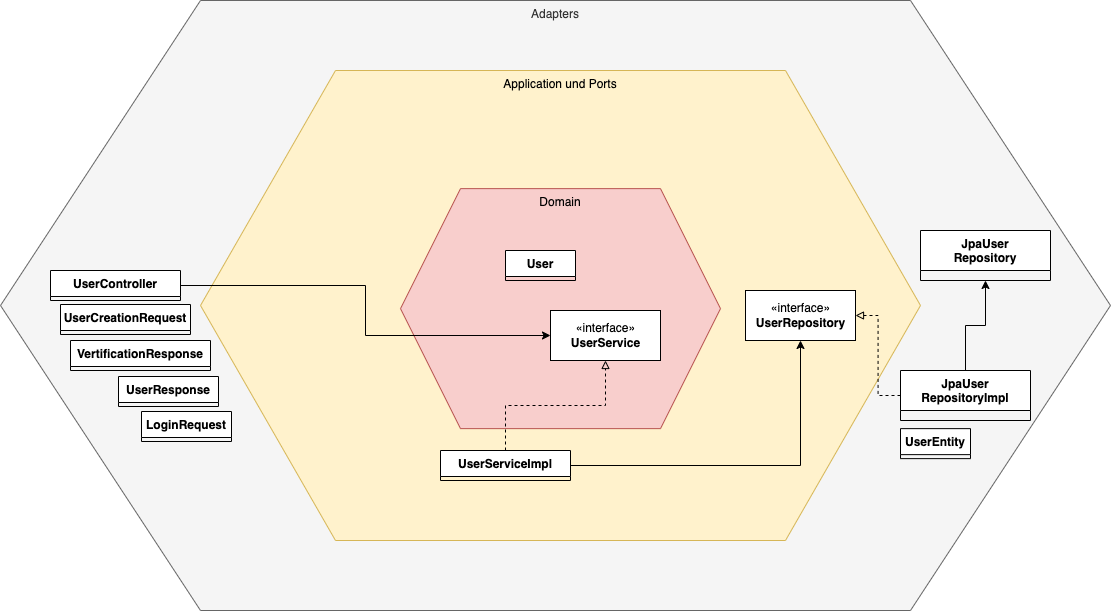

The diagram above was exported from draw.io. Its source (the exported page's mxGraphModel, read from the mxfile embedded in the PNG):
<mxGraphModel dx="2281" dy="2228" grid="1" gridSize="10" guides="1" tooltips="1" connect="1" arrows="1" fold="1" page="1" pageScale="1" pageWidth="827" pageHeight="1169" math="0" shadow="0">
  <root>
    <mxCell id="0" />
    <mxCell id="1" parent="0" />
    <mxCell id="gLNzqGBAslZVzh7j1haa-3" value="Adapters" style="shape=hexagon;perimeter=hexagonPerimeter2;whiteSpace=wrap;html=1;fixedSize=1;size=200;verticalAlign=top;fillColor=#f5f5f5;fontColor=#333333;strokeColor=#666666;" parent="1" vertex="1">
      <mxGeometry x="-200" y="-130" width="1110" height="610" as="geometry" />
    </mxCell>
    <mxCell id="gLNzqGBAslZVzh7j1haa-2" value="Application und Ports" style="shape=hexagon;perimeter=hexagonPerimeter2;whiteSpace=wrap;html=1;fixedSize=1;size=135;align=center;verticalAlign=top;fillColor=#fff2cc;strokeColor=#d6b656;" parent="1" vertex="1">
      <mxGeometry y="-60" width="720" height="470" as="geometry" />
    </mxCell>
    <mxCell id="gLNzqGBAslZVzh7j1haa-1" value="Domain" style="shape=hexagon;perimeter=hexagonPerimeter2;whiteSpace=wrap;html=1;fixedSize=1;size=60;verticalAlign=top;fillColor=#f8cecc;strokeColor=#b85450;" parent="1" vertex="1">
      <mxGeometry x="200" y="58.13" width="320" height="240" as="geometry" />
    </mxCell>
    <mxCell id="gLNzqGBAslZVzh7j1haa-6" value="«interface»&lt;br&gt;&lt;b&gt;UserService&lt;/b&gt;" style="html=1;" parent="1" vertex="1">
      <mxGeometry x="350" y="180" width="110" height="50" as="geometry" />
    </mxCell>
    <mxCell id="gLNzqGBAslZVzh7j1haa-7" value="User" style="swimlane;fontStyle=1;align=center;verticalAlign=top;childLayout=stackLayout;horizontal=1;startSize=26;horizontalStack=0;resizeParent=1;resizeParentMax=0;resizeLast=0;collapsible=1;marginBottom=0;" parent="1" vertex="1" collapsed="1">
      <mxGeometry x="305" y="120" width="70" height="30" as="geometry">
        <mxRectangle x="235" y="160" width="105" height="34" as="alternateBounds" />
      </mxGeometry>
    </mxCell>
    <mxCell id="gLNzqGBAslZVzh7j1haa-9" value="" style="line;strokeWidth=1;fillColor=none;align=left;verticalAlign=middle;spacingTop=-1;spacingLeft=3;spacingRight=3;rotatable=0;labelPosition=right;points=[];portConstraint=eastwest;strokeColor=inherit;" parent="gLNzqGBAslZVzh7j1haa-7" vertex="1">
      <mxGeometry y="26" width="105" height="8" as="geometry" />
    </mxCell>
    <mxCell id="m5S34ysB9-NgKmTzAIk7-6" style="edgeStyle=orthogonalEdgeStyle;rounded=0;orthogonalLoop=1;jettySize=auto;html=1;dashed=1;endArrow=block;endFill=0;" parent="1" source="m5S34ysB9-NgKmTzAIk7-1" target="gLNzqGBAslZVzh7j1haa-6" edge="1">
      <mxGeometry relative="1" as="geometry" />
    </mxCell>
    <mxCell id="m5S34ysB9-NgKmTzAIk7-1" value="UserServiceImpl" style="swimlane;fontStyle=1;align=center;verticalAlign=top;childLayout=stackLayout;horizontal=1;startSize=26;horizontalStack=0;resizeParent=1;resizeParentMax=0;resizeLast=0;collapsible=1;marginBottom=0;" parent="1" vertex="1" collapsed="1">
      <mxGeometry x="240" y="320" width="130" height="30" as="geometry">
        <mxRectangle x="170" y="360" width="105" height="34" as="alternateBounds" />
      </mxGeometry>
    </mxCell>
    <mxCell id="m5S34ysB9-NgKmTzAIk7-2" value="" style="line;strokeWidth=1;fillColor=none;align=left;verticalAlign=middle;spacingTop=-1;spacingLeft=3;spacingRight=3;rotatable=0;labelPosition=right;points=[];portConstraint=eastwest;strokeColor=inherit;" parent="m5S34ysB9-NgKmTzAIk7-1" vertex="1">
      <mxGeometry y="26" width="105" height="8" as="geometry" />
    </mxCell>
    <mxCell id="m5S34ysB9-NgKmTzAIk7-4" value="«interface»&lt;br&gt;&lt;b&gt;UserRepository&lt;/b&gt;" style="html=1;" parent="1" vertex="1">
      <mxGeometry x="545" y="160" width="110" height="50" as="geometry" />
    </mxCell>
    <mxCell id="m5S34ysB9-NgKmTzAIk7-11" value="" style="endArrow=classic;html=1;rounded=0;exitX=1;exitY=0.5;exitDx=0;exitDy=0;entryX=0.5;entryY=1;entryDx=0;entryDy=0;" parent="1" source="m5S34ysB9-NgKmTzAIk7-1" target="m5S34ysB9-NgKmTzAIk7-4" edge="1">
      <mxGeometry width="50" height="50" relative="1" as="geometry">
        <mxPoint x="400" y="290" as="sourcePoint" />
        <mxPoint x="450" y="240" as="targetPoint" />
        <Array as="points">
          <mxPoint x="600" y="335" />
        </Array>
      </mxGeometry>
    </mxCell>
    <mxCell id="m5S34ysB9-NgKmTzAIk7-19" style="edgeStyle=orthogonalEdgeStyle;rounded=0;orthogonalLoop=1;jettySize=auto;html=1;entryX=1;entryY=0.5;entryDx=0;entryDy=0;endArrow=block;endFill=0;dashed=1;" parent="1" source="m5S34ysB9-NgKmTzAIk7-13" target="m5S34ysB9-NgKmTzAIk7-4" edge="1">
      <mxGeometry relative="1" as="geometry" />
    </mxCell>
    <mxCell id="m5S34ysB9-NgKmTzAIk7-20" style="edgeStyle=orthogonalEdgeStyle;rounded=0;orthogonalLoop=1;jettySize=auto;html=1;entryX=0.5;entryY=1;entryDx=0;entryDy=0;endArrow=classic;endFill=1;" parent="1" source="m5S34ysB9-NgKmTzAIk7-13" target="m5S34ysB9-NgKmTzAIk7-17" edge="1">
      <mxGeometry relative="1" as="geometry" />
    </mxCell>
    <mxCell id="m5S34ysB9-NgKmTzAIk7-13" value="JpaUser&#10;RepositoryImpl" style="swimlane;fontStyle=1;align=center;verticalAlign=top;childLayout=stackLayout;horizontal=1;startSize=40;horizontalStack=0;resizeParent=1;resizeParentMax=0;resizeLast=0;collapsible=1;marginBottom=0;" parent="1" vertex="1" collapsed="1">
      <mxGeometry x="700" y="240" width="130" height="50" as="geometry">
        <mxRectangle x="170" y="360" width="105" height="34" as="alternateBounds" />
      </mxGeometry>
    </mxCell>
    <mxCell id="m5S34ysB9-NgKmTzAIk7-14" value="" style="line;strokeWidth=1;fillColor=none;align=left;verticalAlign=middle;spacingTop=-1;spacingLeft=3;spacingRight=3;rotatable=0;labelPosition=right;points=[];portConstraint=eastwest;strokeColor=inherit;" parent="m5S34ysB9-NgKmTzAIk7-13" vertex="1">
      <mxGeometry y="26" width="105" height="8" as="geometry" />
    </mxCell>
    <mxCell id="m5S34ysB9-NgKmTzAIk7-15" value="UserEntity" style="swimlane;fontStyle=1;align=center;verticalAlign=top;childLayout=stackLayout;horizontal=1;startSize=26;horizontalStack=0;resizeParent=1;resizeParentMax=0;resizeLast=0;collapsible=1;marginBottom=0;" parent="1" vertex="1" collapsed="1">
      <mxGeometry x="700" y="298.13" width="70" height="30" as="geometry">
        <mxRectangle x="235" y="160" width="105" height="34" as="alternateBounds" />
      </mxGeometry>
    </mxCell>
    <mxCell id="m5S34ysB9-NgKmTzAIk7-16" value="" style="line;strokeWidth=1;fillColor=none;align=left;verticalAlign=middle;spacingTop=-1;spacingLeft=3;spacingRight=3;rotatable=0;labelPosition=right;points=[];portConstraint=eastwest;strokeColor=inherit;" parent="m5S34ysB9-NgKmTzAIk7-15" vertex="1">
      <mxGeometry y="26" width="105" height="8" as="geometry" />
    </mxCell>
    <mxCell id="m5S34ysB9-NgKmTzAIk7-17" value="JpaUser&#10;Repository" style="swimlane;fontStyle=1;align=center;verticalAlign=top;childLayout=stackLayout;horizontal=1;startSize=40;horizontalStack=0;resizeParent=1;resizeParentMax=0;resizeLast=0;collapsible=1;marginBottom=0;" parent="1" vertex="1" collapsed="1">
      <mxGeometry x="720" y="100" width="130" height="50" as="geometry">
        <mxRectangle x="170" y="360" width="105" height="34" as="alternateBounds" />
      </mxGeometry>
    </mxCell>
    <mxCell id="m5S34ysB9-NgKmTzAIk7-18" value="" style="line;strokeWidth=1;fillColor=none;align=left;verticalAlign=middle;spacingTop=-1;spacingLeft=3;spacingRight=3;rotatable=0;labelPosition=right;points=[];portConstraint=eastwest;strokeColor=inherit;" parent="m5S34ysB9-NgKmTzAIk7-17" vertex="1">
      <mxGeometry y="26" width="105" height="8" as="geometry" />
    </mxCell>
    <mxCell id="m5S34ysB9-NgKmTzAIk7-25" style="edgeStyle=orthogonalEdgeStyle;rounded=0;orthogonalLoop=1;jettySize=auto;html=1;entryX=0;entryY=0.5;entryDx=0;entryDy=0;endArrow=classic;endFill=1;" parent="1" source="m5S34ysB9-NgKmTzAIk7-23" target="gLNzqGBAslZVzh7j1haa-6" edge="1">
      <mxGeometry relative="1" as="geometry" />
    </mxCell>
    <mxCell id="m5S34ysB9-NgKmTzAIk7-23" value="UserController" style="swimlane;fontStyle=1;align=center;verticalAlign=top;childLayout=stackLayout;horizontal=1;startSize=26;horizontalStack=0;resizeParent=1;resizeParentMax=0;resizeLast=0;collapsible=1;marginBottom=0;" parent="1" vertex="1" collapsed="1">
      <mxGeometry x="-150" y="140" width="130" height="30" as="geometry">
        <mxRectangle x="170" y="360" width="105" height="34" as="alternateBounds" />
      </mxGeometry>
    </mxCell>
    <mxCell id="m5S34ysB9-NgKmTzAIk7-24" value="" style="line;strokeWidth=1;fillColor=none;align=left;verticalAlign=middle;spacingTop=-1;spacingLeft=3;spacingRight=3;rotatable=0;labelPosition=right;points=[];portConstraint=eastwest;strokeColor=inherit;" parent="m5S34ysB9-NgKmTzAIk7-23" vertex="1">
      <mxGeometry y="26" width="105" height="8" as="geometry" />
    </mxCell>
    <mxCell id="m5S34ysB9-NgKmTzAIk7-26" value="LoginRequest" style="swimlane;fontStyle=1;align=center;verticalAlign=top;childLayout=stackLayout;horizontal=1;startSize=26;horizontalStack=0;resizeParent=1;resizeParentMax=0;resizeLast=0;collapsible=1;marginBottom=0;" parent="1" vertex="1" collapsed="1">
      <mxGeometry x="-59" y="281" width="90" height="30" as="geometry">
        <mxRectangle x="235" y="160" width="105" height="34" as="alternateBounds" />
      </mxGeometry>
    </mxCell>
    <mxCell id="m5S34ysB9-NgKmTzAIk7-27" value="" style="line;strokeWidth=1;fillColor=none;align=left;verticalAlign=middle;spacingTop=-1;spacingLeft=3;spacingRight=3;rotatable=0;labelPosition=right;points=[];portConstraint=eastwest;strokeColor=inherit;" parent="m5S34ysB9-NgKmTzAIk7-26" vertex="1">
      <mxGeometry y="26" width="105" height="8" as="geometry" />
    </mxCell>
    <mxCell id="m5S34ysB9-NgKmTzAIk7-28" value="UserCreationRequest" style="swimlane;fontStyle=1;align=center;verticalAlign=top;childLayout=stackLayout;horizontal=1;startSize=26;horizontalStack=0;resizeParent=1;resizeParentMax=0;resizeLast=0;collapsible=1;marginBottom=0;" parent="1" vertex="1" collapsed="1">
      <mxGeometry x="-140" y="174" width="130" height="30" as="geometry">
        <mxRectangle x="235" y="160" width="105" height="34" as="alternateBounds" />
      </mxGeometry>
    </mxCell>
    <mxCell id="m5S34ysB9-NgKmTzAIk7-29" value="" style="line;strokeWidth=1;fillColor=none;align=left;verticalAlign=middle;spacingTop=-1;spacingLeft=3;spacingRight=3;rotatable=0;labelPosition=right;points=[];portConstraint=eastwest;strokeColor=inherit;" parent="m5S34ysB9-NgKmTzAIk7-28" vertex="1">
      <mxGeometry y="26" width="105" height="8" as="geometry" />
    </mxCell>
    <mxCell id="m5S34ysB9-NgKmTzAIk7-30" value="UserResponse" style="swimlane;fontStyle=1;align=center;verticalAlign=top;childLayout=stackLayout;horizontal=1;startSize=26;horizontalStack=0;resizeParent=1;resizeParentMax=0;resizeLast=0;collapsible=1;marginBottom=0;" parent="1" vertex="1" collapsed="1">
      <mxGeometry x="-82" y="246" width="100" height="30" as="geometry">
        <mxRectangle x="235" y="160" width="105" height="34" as="alternateBounds" />
      </mxGeometry>
    </mxCell>
    <mxCell id="m5S34ysB9-NgKmTzAIk7-31" value="" style="line;strokeWidth=1;fillColor=none;align=left;verticalAlign=middle;spacingTop=-1;spacingLeft=3;spacingRight=3;rotatable=0;labelPosition=right;points=[];portConstraint=eastwest;strokeColor=inherit;" parent="m5S34ysB9-NgKmTzAIk7-30" vertex="1">
      <mxGeometry y="26" width="105" height="8" as="geometry" />
    </mxCell>
    <mxCell id="m5S34ysB9-NgKmTzAIk7-32" value="VertificationResponse" style="swimlane;fontStyle=1;align=center;verticalAlign=top;childLayout=stackLayout;horizontal=1;startSize=26;horizontalStack=0;resizeParent=1;resizeParentMax=0;resizeLast=0;collapsible=1;marginBottom=0;" parent="1" vertex="1" collapsed="1">
      <mxGeometry x="-130" y="210" width="140" height="30" as="geometry">
        <mxRectangle x="235" y="160" width="105" height="34" as="alternateBounds" />
      </mxGeometry>
    </mxCell>
    <mxCell id="m5S34ysB9-NgKmTzAIk7-33" value="" style="line;strokeWidth=1;fillColor=none;align=left;verticalAlign=middle;spacingTop=-1;spacingLeft=3;spacingRight=3;rotatable=0;labelPosition=right;points=[];portConstraint=eastwest;strokeColor=inherit;" parent="m5S34ysB9-NgKmTzAIk7-32" vertex="1">
      <mxGeometry y="26" width="105" height="8" as="geometry" />
    </mxCell>
  </root>
</mxGraphModel>